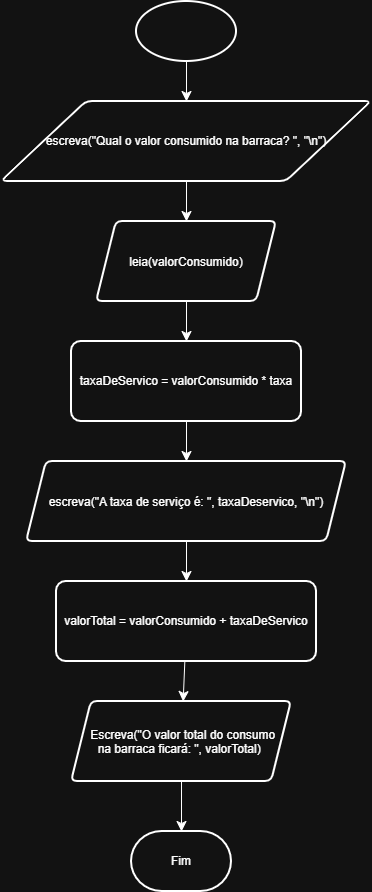

The diagram above was exported from draw.io. Its source (the exported page's mxGraphModel, read from the mxfile embedded in the PNG):
<mxGraphModel dx="691" dy="828" grid="1" gridSize="10" guides="1" tooltips="1" connect="1" arrows="1" fold="1" page="1" pageScale="1" pageWidth="827" pageHeight="1169" math="0" shadow="0">
  <root>
    <mxCell id="0" />
    <mxCell id="1" parent="0" />
    <mxCell id="DwrM2OVwKorYMqkESMk7-15" edge="1" parent="1" style="edgeStyle=none;curved=1;rounded=0;orthogonalLoop=1;jettySize=auto;html=1;entryX=0.5;entryY=0;entryDx=0;entryDy=0;fontSize=12;startSize=8;endSize=8;" target="DwrM2OVwKorYMqkESMk7-2">
      <mxGeometry relative="1" as="geometry">
        <mxPoint x="395" y="80" as="sourcePoint" />
      </mxGeometry>
    </mxCell>
    <mxCell id="DwrM2OVwKorYMqkESMk7-4" edge="1" parent="1" source="DwrM2OVwKorYMqkESMk7-2" style="edgeStyle=none;curved=1;rounded=0;orthogonalLoop=1;jettySize=auto;html=1;fontSize=12;startSize=8;endSize=8;" target="DwrM2OVwKorYMqkESMk7-3" value="">
      <mxGeometry relative="1" as="geometry" />
    </mxCell>
    <mxCell id="DwrM2OVwKorYMqkESMk7-2" parent="1" style="shape=parallelogram;html=1;strokeWidth=2;perimeter=parallelogramPerimeter;whiteSpace=wrap;rounded=1;arcSize=12;size=0.23;" value="escreva(&quot;Qual o valor consumido na barraca? &quot;, &quot;\n&quot;)" vertex="1">
      <mxGeometry height="80" width="370" x="210" y="120" as="geometry" />
    </mxCell>
    <mxCell id="DwrM2OVwKorYMqkESMk7-6" edge="1" parent="1" source="DwrM2OVwKorYMqkESMk7-3" style="edgeStyle=none;curved=1;rounded=0;orthogonalLoop=1;jettySize=auto;html=1;fontSize=12;startSize=8;endSize=8;" target="DwrM2OVwKorYMqkESMk7-5" value="">
      <mxGeometry relative="1" as="geometry" />
    </mxCell>
    <mxCell id="DwrM2OVwKorYMqkESMk7-3" parent="1" style="shape=parallelogram;perimeter=parallelogramPerimeter;whiteSpace=wrap;html=1;shapeInside=1;fixedSize=1;strokeWidth=2;rounded=1;arcSize=12;" value="leia(valorConsumido)" vertex="1">
      <mxGeometry height="80" width="180" x="305" y="240" as="geometry" />
    </mxCell>
    <mxCell id="DwrM2OVwKorYMqkESMk7-8" edge="1" parent="1" source="DwrM2OVwKorYMqkESMk7-5" style="edgeStyle=none;curved=1;rounded=0;orthogonalLoop=1;jettySize=auto;html=1;fontSize=12;startSize=8;endSize=8;" target="DwrM2OVwKorYMqkESMk7-7" value="">
      <mxGeometry relative="1" as="geometry" />
    </mxCell>
    <mxCell id="DwrM2OVwKorYMqkESMk7-5" parent="1" style="rounded=1;whiteSpace=wrap;html=1;strokeWidth=2;arcSize=12;" value="taxaDeServico = valorConsumido * taxa" vertex="1">
      <mxGeometry height="80" width="230" x="280" y="360" as="geometry" />
    </mxCell>
    <mxCell id="DwrM2OVwKorYMqkESMk7-10" edge="1" parent="1" source="DwrM2OVwKorYMqkESMk7-7" style="edgeStyle=none;curved=1;rounded=0;orthogonalLoop=1;jettySize=auto;html=1;fontSize=12;startSize=8;endSize=8;" target="DwrM2OVwKorYMqkESMk7-9" value="">
      <mxGeometry relative="1" as="geometry" />
    </mxCell>
    <mxCell id="DwrM2OVwKorYMqkESMk7-7" parent="1" style="shape=parallelogram;perimeter=parallelogramPerimeter;whiteSpace=wrap;html=1;shapeInside=1;fixedSize=1;rounded=1;strokeWidth=2;arcSize=12;" value="escreva(&quot;A taxa de serviço é: &quot;, taxaDeservico, &quot;\n&quot;)" vertex="1">
      <mxGeometry height="80" width="320" x="235" y="480" as="geometry" />
    </mxCell>
    <mxCell id="DwrM2OVwKorYMqkESMk7-12" edge="1" parent="1" source="DwrM2OVwKorYMqkESMk7-9" style="edgeStyle=none;curved=1;rounded=0;orthogonalLoop=1;jettySize=auto;html=1;fontSize=12;startSize=8;endSize=8;" target="DwrM2OVwKorYMqkESMk7-11" value="">
      <mxGeometry relative="1" as="geometry" />
    </mxCell>
    <mxCell id="DwrM2OVwKorYMqkESMk7-9" parent="1" style="rounded=1;whiteSpace=wrap;html=1;strokeWidth=2;arcSize=12;" value="valorTotal = valorConsumido + taxaDeServico" vertex="1">
      <mxGeometry height="80" width="260" x="265" y="600" as="geometry" />
    </mxCell>
    <mxCell id="DwrM2OVwKorYMqkESMk7-11" parent="1" style="shape=parallelogram;perimeter=parallelogramPerimeter;whiteSpace=wrap;html=1;shapeInside=1;fixedSize=1;rounded=1;strokeWidth=2;arcSize=12;" value="Escreva(&quot;O valor total do consumo na barraca ficará: &quot;, valorTotal)" vertex="1">
      <mxGeometry height="80" width="220" x="280" y="720" as="geometry" />
    </mxCell>
    <mxCell id="DwrM2OVwKorYMqkESMk7-13" parent="1" style="strokeWidth=2;html=1;shape=mxgraph.flowchart.terminator;whiteSpace=wrap;" value="Fim" vertex="1">
      <mxGeometry height="60" width="100" x="340" y="850" as="geometry" />
    </mxCell>
    <mxCell id="DwrM2OVwKorYMqkESMk7-14" edge="1" parent="1" source="DwrM2OVwKorYMqkESMk7-11" style="edgeStyle=none;curved=1;rounded=0;orthogonalLoop=1;jettySize=auto;html=1;entryX=0.5;entryY=0;entryDx=0;entryDy=0;entryPerimeter=0;fontSize=12;startSize=8;endSize=8;" target="DwrM2OVwKorYMqkESMk7-13">
      <mxGeometry relative="1" as="geometry" />
    </mxCell>
    <mxCell id="DwrM2OVwKorYMqkESMk7-16" parent="1" style="strokeWidth=2;html=1;shape=mxgraph.flowchart.start_1;whiteSpace=wrap;" value="" vertex="1">
      <mxGeometry height="60" width="100" x="345" y="20" as="geometry" />
    </mxCell>
  </root>
</mxGraphModel>